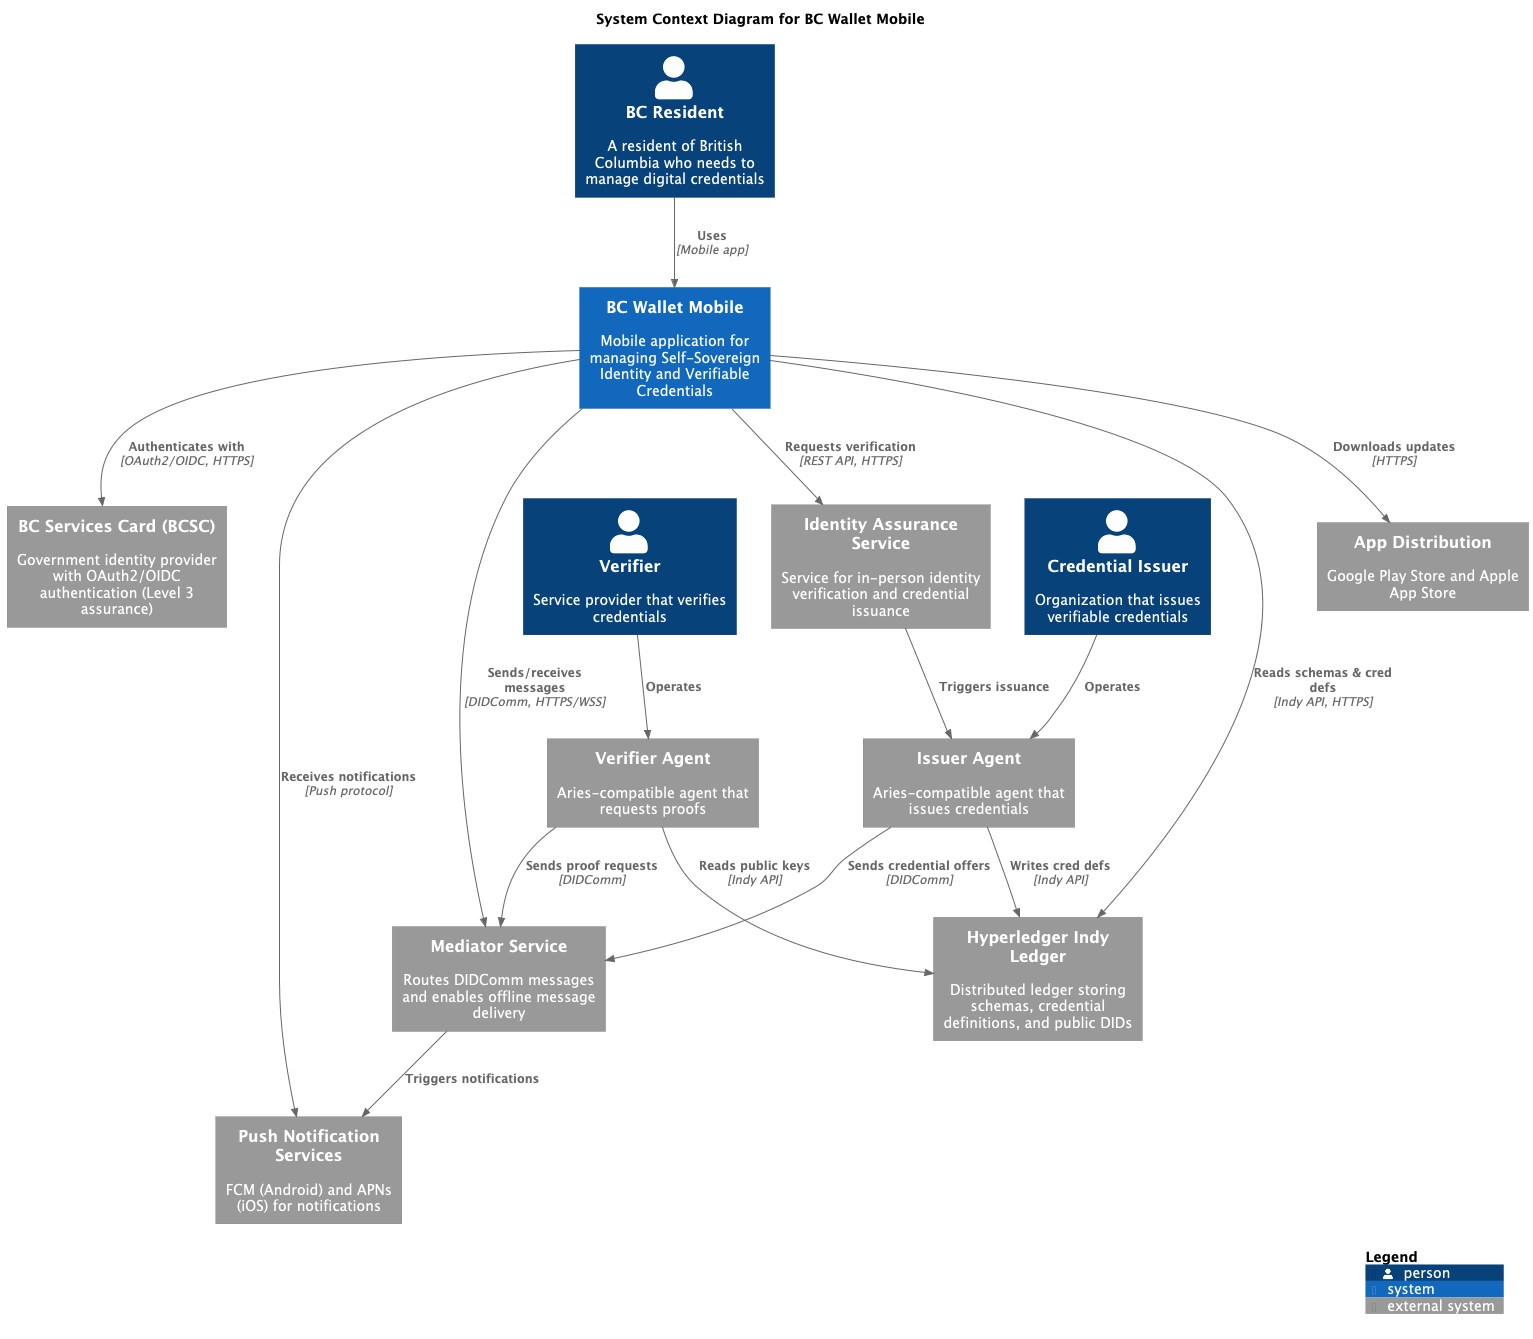

The diagram above was rendered by PlantUML. Its source (embedded in the PNG):
@startuml BC Wallet - System Context
!include https://raw.githubusercontent.com/plantuml-stdlib/C4-PlantUML/master/C4_Context.puml

LAYOUT_WITH_LEGEND()

title System Context Diagram for BC Wallet Mobile

Person(user, "BC Resident", "A resident of British Columbia who needs to manage digital credentials")
Person(issuer_operator, "Credential Issuer", "Organization that issues verifiable credentials")
Person(verifier_operator, "Verifier", "Service provider that verifies credentials")

System(bc_wallet, "BC Wallet Mobile", "Mobile application for managing Self-Sovereign Identity and Verifiable Credentials")

System_Ext(bcsc, "BC Services Card (BCSC)", "Government identity provider with OAuth2/OIDC authentication (Level 3 assurance)")
System_Ext(ias, "Identity Assurance Service", "Service for in-person identity verification and credential issuance")
System_Ext(mediator, "Mediator Service", "Routes DIDComm messages and enables offline message delivery")
System_Ext(indy_ledger, "Hyperledger Indy Ledger", "Distributed ledger storing schemas, credential definitions, and public DIDs")
System_Ext(issuer_agent, "Issuer Agent", "Aries-compatible agent that issues credentials")
System_Ext(verifier_agent, "Verifier Agent", "Aries-compatible agent that requests proofs")
System_Ext(push_services, "Push Notification Services", "FCM (Android) and APNs (iOS) for notifications")
System_Ext(app_stores, "App Distribution", "Google Play Store and Apple App Store")

Rel(user, bc_wallet, "Uses", "Mobile app")
Rel(issuer_operator, issuer_agent, "Operates")
Rel(verifier_operator, verifier_agent, "Operates")

Rel(bc_wallet, bcsc, "Authenticates with", "OAuth2/OIDC, HTTPS")
Rel(bc_wallet, ias, "Requests verification", "REST API, HTTPS")
Rel(bc_wallet, mediator, "Sends/receives messages", "DIDComm, HTTPS/WSS")
Rel(bc_wallet, indy_ledger, "Reads schemas & cred defs", "Indy API, HTTPS")
Rel(bc_wallet, push_services, "Receives notifications", "Push protocol")
Rel(bc_wallet, app_stores, "Downloads updates", "HTTPS")

Rel(issuer_agent, mediator, "Sends credential offers", "DIDComm")
Rel(verifier_agent, mediator, "Sends proof requests", "DIDComm")
Rel(mediator, push_services, "Triggers notifications")

Rel(issuer_agent, indy_ledger, "Writes cred defs", "Indy API")
Rel(verifier_agent, indy_ledger, "Reads public keys", "Indy API")
Rel(ias, issuer_agent, "Triggers issuance")

SHOW_LEGEND()

@enduml